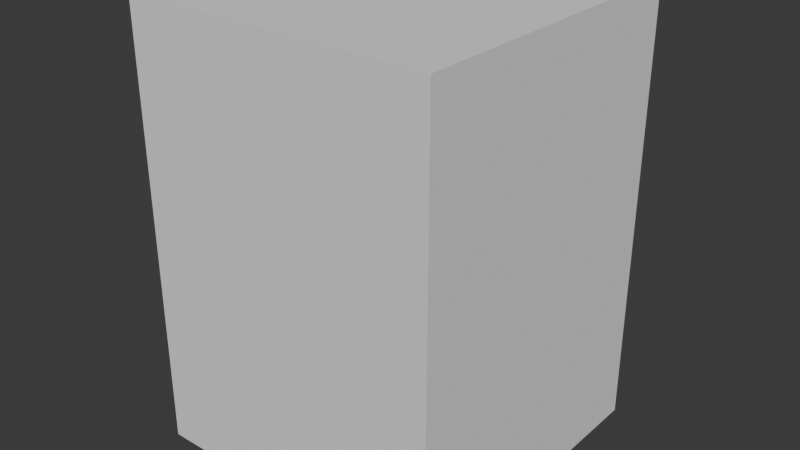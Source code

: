 # Source: trex_01.blend  (saved by Blender 4.4.32; exported with 4.5.12 LTS)
import bpy
from mathutils import Matrix  # noqa: F401  (used for matrix-valued properties, if any)

bpy.ops.wm.read_factory_settings(use_empty=True)
scene = bpy.context.scene
scene.name = 'Scene'

# ---- collections
col_trex_01 = bpy.data.collections.new('trex_01'); scene.collection.children.link(col_trex_01)
col_base = bpy.data.collections.new('base'); col_trex_01.children.link(col_base)

# ---- materials (node trees are filled in below, after node groups)
mat_trex_01 = bpy.data.materials.new('trex_01')

# ---- material node trees

# ---- world
world_world = bpy.data.worlds.new('World'); scene.world = world_world
world_world.use_nodes = True; world_world.node_tree.nodes.clear()
_N = world_world.node_tree.nodes; _L = world_world.node_tree.links
n0 = _N.new('ShaderNodeOutputWorld'); n0.name = 'World Output'; n0.location = (300, 300)
n1 = _N.new('ShaderNodeBackground'); n1.name = 'Background'; n1.location = (10, 300)
n1.inputs[0].default_value = (0.05088, 0.05088, 0.05088, 1.0)
_L.new(n1.outputs[0], n0.inputs[0])
n0.is_active_output = True
world_world.color = (0.05088, 0.05088, 0.05088)
world_world.sun_shadow_jitter_overblur = 0.0

# ---- meshes
me_cube_003 = bpy.data.meshes.new('Cube.003')
me_cube_003.from_pydata([(-1.0, -1.0, -1.0), (-1.0, -1.0, 1.0), (-1.0, 1.0, -1.0), (-1.0, 1.0, 1.0), (1.0, -1.0, -1.0), (1.0, -1.0, 1.0), (1.0, 1.0, -1.0), (1.0, 1.0, 1.0)], [], [(0, 1, 3, 2), (2, 3, 7, 6), (6, 7, 5, 4), (4, 5, 1, 0), (2, 6, 4, 0), (7, 3, 1, 5)])
_uv = me_cube_003.uv_layers.new(name='UVMap')
_uv.uv.foreach_set('vector', [0.375, 0.0, 0.625, 0.0, 0.625, 0.25, 0.375, 0.25, 0.375, 0.25, 0.625, 0.25, 0.625, 0.5, 0.375, 0.5, 0.375, 0.5, 0.625, 0.5, 0.625, 0.75, 0.375, 0.75, 0.375, 0.75, 0.625, 0.75, 0.625, 1.0, 0.375, 1.0, 0.125, 0.5, 0.375, 0.5, 0.375, 0.75, 0.125, 0.75, 0.625, 0.5, 0.875, 0.5, 0.875, 0.75, 0.625, 0.75])
me_cube_003.update()
me_scene = bpy.data.meshes.new('Scene')
me_scene.from_pydata([], [], [])
me_scene.materials.append(None)
me_scene.update()
arm_root_m = bpy.data.armatures.new('Root_M')  # bones are not reproduced

# ---- objects
ob_collision = bpy.data.objects.new('COLLISION', me_cube_003)
ob_armature = bpy.data.objects.new('Armature', arm_root_m)
ob_trex = bpy.data.objects.new('trex', me_scene)

# ---- transforms, parenting, visibility, modifiers, constraints
ob_collision.location = (-0.7478, 0.3517, 2.825)
ob_collision.scale = (2.0, 2.0, 2.854)
ob_collision.display_type = 'BOUNDS'
ob_collision.display_bounds_type = 'CYLINDER'
ob_armature.location = (5.569e-36, 0.0, 0.0)
ob_armature.scale = (0.005, 0.005, 0.005)
ob_trex.parent = ob_armature
ob_trex.matrix_parent_inverse = Matrix(((100.0, -0.0, 0.0, -5.569e-34), (-0.0, 100.0, -0.0, 0.0), (0.0, -0.0, 100.0, -0.0), (-0.0, 0.0, -0.0, 1.0)))
ob_trex.location = (-1.214, 2.038e-07, 2.92)
ob_trex.rotation_euler = (-1.273, -8.4e-08, -1.571)
ob_trex.scale = (0.01, 0.01, 0.01)
ob_trex.color = (0.8, 0.8, 0.8, 1.0)
ob_trex.material_slots[0].link = 'OBJECT'; ob_trex.material_slots[0].material = mat_trex_01
_m = ob_trex.modifiers.new('Root_M', 'ARMATURE')
_m.object = ob_armature

# ---- collection membership
col_trex_01.objects.link(ob_collision)
col_base.objects.link(ob_armature)
col_base.objects.link(ob_trex)

# ---- scene / render settings (as saved in the file)
scene.frame_start = 1; scene.frame_end = 250; scene.frame_set(26)
scene.render.engine = 'BLENDER_EEVEE_NEXT'
bpy.context.view_layer.update()

# ---- added for rendering (the .blend has no active camera and no usable light): camera, sun
cam_auto = bpy.data.cameras.new('AutoCamera')
cam_auto.lens = 50.0
cam_auto.sensor_width = 36.0
cam_auto.clip_end = 1000.0
ob_auto_camera = bpy.data.objects.new('AutoCamera', cam_auto)
scene.collection.objects.link(ob_auto_camera)
ob_auto_camera.location = (6.68773, -8.57097, 8.77307)
ob_auto_camera.rotation_euler = (1.09748, -7.21219e-08, 0.694738)
scene.camera = ob_auto_camera
light_auto_sun = bpy.data.lights.new('AutoSun', 'SUN')
light_auto_sun.energy = 3.0
light_auto_sun.angle = 0.0523599
ob_auto_sun = bpy.data.objects.new('AutoSun', light_auto_sun)
scene.collection.objects.link(ob_auto_sun)
ob_auto_sun.rotation_euler = (0.872665, 0.174533, 0.523599)
bpy.context.view_layer.update()
